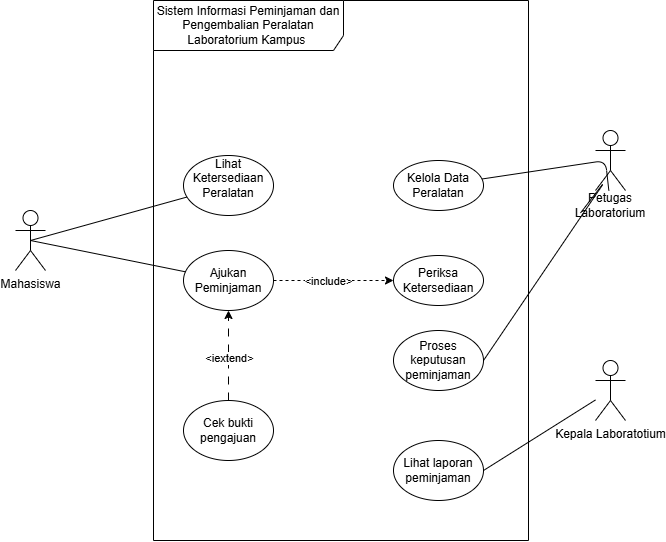

The diagram above was exported from draw.io. Its source (the exported page's mxGraphModel, read from the mxfile embedded in the PNG):
<mxGraphModel dx="840" dy="603" grid="1" gridSize="10" guides="1" tooltips="1" connect="1" arrows="1" fold="1" page="1" pageScale="1" pageWidth="850" pageHeight="1100" math="0" shadow="0">
  <root>
    <mxCell id="0" />
    <mxCell id="1" parent="0" />
    <mxCell id="lWk5lpYyLwBhCano93Lw-2" parent="1" style="shape=umlFrame;whiteSpace=wrap;html=1;pointerEvents=0;recursiveResize=0;container=1;collapsible=0;width=190;height=50;" value="Sistem Informasi Peminjaman dan Pengembalian Peralatan Laboratorium Kampus&amp;nbsp;" vertex="1">
      <mxGeometry height="540" width="375" x="238" y="310" as="geometry" />
    </mxCell>
    <mxCell id="EPykmPhL8Z3xbLj6dfCk-1" parent="lWk5lpYyLwBhCano93Lw-2" style="ellipse;html=1;whiteSpace=wrap;" value="Lihat Ketersediaan Peralatan&lt;div&gt;&lt;br&gt;&lt;/div&gt;" vertex="1">
      <mxGeometry height="60" width="90" x="30" y="155" as="geometry" />
    </mxCell>
    <mxCell id="EPykmPhL8Z3xbLj6dfCk-2" parent="lWk5lpYyLwBhCano93Lw-2" style="ellipse;html=1;whiteSpace=wrap;" value="Kelola Data Peralatan" vertex="1">
      <mxGeometry height="50" width="90" x="240" y="160" as="geometry" />
    </mxCell>
    <mxCell id="EPykmPhL8Z3xbLj6dfCk-21" edge="1" parent="lWk5lpYyLwBhCano93Lw-2" source="EPykmPhL8Z3xbLj6dfCk-3" style="edgeStyle=none;html=1;dashed=1;" target="EPykmPhL8Z3xbLj6dfCk-5">
      <mxGeometry relative="1" as="geometry" />
    </mxCell>
    <mxCell id="EPykmPhL8Z3xbLj6dfCk-22" connectable="0" parent="EPykmPhL8Z3xbLj6dfCk-21" style="edgeLabel;html=1;align=center;verticalAlign=middle;resizable=0;points=[];" value="&amp;lt;include&amp;gt;" vertex="1">
      <mxGeometry relative="1" x="-0.0967" y="-3" as="geometry">
        <mxPoint y="-3" as="offset" />
      </mxGeometry>
    </mxCell>
    <mxCell id="EPykmPhL8Z3xbLj6dfCk-3" parent="lWk5lpYyLwBhCano93Lw-2" style="ellipse;html=1;whiteSpace=wrap;" value="Ajukan Peminjaman" vertex="1">
      <mxGeometry height="60" width="90" x="30" y="250" as="geometry" />
    </mxCell>
    <mxCell id="EPykmPhL8Z3xbLj6dfCk-18" edge="1" parent="lWk5lpYyLwBhCano93Lw-2" source="EPykmPhL8Z3xbLj6dfCk-4" style="edgeStyle=none;html=1;dashed=1;dashPattern=8 8;" target="EPykmPhL8Z3xbLj6dfCk-3" value="">
      <mxGeometry relative="1" as="geometry" />
    </mxCell>
    <mxCell id="EPykmPhL8Z3xbLj6dfCk-20" connectable="0" parent="EPykmPhL8Z3xbLj6dfCk-18" style="edgeLabel;html=1;align=center;verticalAlign=middle;resizable=0;points=[];" value="&amp;lt;iextend&amp;gt;" vertex="1">
      <mxGeometry relative="1" x="-0.0444" as="geometry">
        <mxPoint as="offset" />
      </mxGeometry>
    </mxCell>
    <mxCell id="EPykmPhL8Z3xbLj6dfCk-4" parent="lWk5lpYyLwBhCano93Lw-2" style="ellipse;html=1;whiteSpace=wrap;" value="Cek bukti pengajuan" vertex="1">
      <mxGeometry height="60" width="90" x="30" y="400" as="geometry" />
    </mxCell>
    <mxCell id="EPykmPhL8Z3xbLj6dfCk-5" parent="lWk5lpYyLwBhCano93Lw-2" style="ellipse;html=1;whiteSpace=wrap;" value="Periksa Ketersediaan" vertex="1">
      <mxGeometry height="50" width="90" x="240" y="255" as="geometry" />
    </mxCell>
    <mxCell id="EPykmPhL8Z3xbLj6dfCk-6" parent="lWk5lpYyLwBhCano93Lw-2" style="ellipse;html=1;whiteSpace=wrap;" value="Proses keputusan peminjaman" vertex="1">
      <mxGeometry height="60" width="90" x="240" y="330" as="geometry" />
    </mxCell>
    <mxCell id="EPykmPhL8Z3xbLj6dfCk-8" parent="lWk5lpYyLwBhCano93Lw-2" style="ellipse;html=1;whiteSpace=wrap;" value="Lihat laporan peminjaman" vertex="1">
      <mxGeometry height="60" width="90" x="240" y="440" as="geometry" />
    </mxCell>
    <mxCell id="EPykmPhL8Z3xbLj6dfCk-16" edge="1" parent="1" source="EPykmPhL8Z3xbLj6dfCk-9" style="edgeStyle=none;html=1;exitX=0.5;exitY=0.5;exitDx=0;exitDy=0;exitPerimeter=0;endArrow=none;endFill=0;" target="EPykmPhL8Z3xbLj6dfCk-1">
      <mxGeometry relative="1" as="geometry" />
    </mxCell>
    <mxCell id="EPykmPhL8Z3xbLj6dfCk-17" edge="1" parent="1" source="EPykmPhL8Z3xbLj6dfCk-9" style="edgeStyle=none;html=1;exitX=0.5;exitY=0.5;exitDx=0;exitDy=0;exitPerimeter=0;endArrow=none;endFill=0;" target="EPykmPhL8Z3xbLj6dfCk-3">
      <mxGeometry relative="1" as="geometry" />
    </mxCell>
    <mxCell id="EPykmPhL8Z3xbLj6dfCk-9" parent="1" style="shape=umlActor;verticalLabelPosition=bottom;verticalAlign=top;html=1;" value="Mahasiswa" vertex="1">
      <mxGeometry height="60" width="30" x="100" y="520" as="geometry" />
    </mxCell>
    <mxCell id="EPykmPhL8Z3xbLj6dfCk-10" parent="1" style="shape=umlActor;verticalLabelPosition=bottom;verticalAlign=top;html=1;" value="" vertex="1">
      <mxGeometry height="60" width="30" x="680" y="440" as="geometry" />
    </mxCell>
    <mxCell id="EPykmPhL8Z3xbLj6dfCk-25" edge="1" parent="1" source="EPykmPhL8Z3xbLj6dfCk-11" style="edgeStyle=none;html=1;entryX=1;entryY=0.5;entryDx=0;entryDy=0;endArrow=none;endFill=0;" target="EPykmPhL8Z3xbLj6dfCk-8" value="">
      <mxGeometry relative="1" as="geometry" />
    </mxCell>
    <mxCell id="EPykmPhL8Z3xbLj6dfCk-11" parent="1" style="shape=umlActor;verticalLabelPosition=bottom;verticalAlign=top;html=1;" value="Kepala Laboratotium&lt;div&gt;&lt;br&gt;&lt;/div&gt;" vertex="1">
      <mxGeometry height="60" width="30" x="680" y="670" as="geometry" />
    </mxCell>
    <mxCell id="EPykmPhL8Z3xbLj6dfCk-23" edge="1" parent="1" source="EPykmPhL8Z3xbLj6dfCk-15" style="edgeStyle=none;html=1;endArrow=none;endFill=0;" target="EPykmPhL8Z3xbLj6dfCk-2" value="">
      <mxGeometry relative="1" as="geometry">
        <Array as="points">
          <mxPoint x="690" y="470" />
        </Array>
      </mxGeometry>
    </mxCell>
    <mxCell id="EPykmPhL8Z3xbLj6dfCk-24" edge="1" parent="1" source="EPykmPhL8Z3xbLj6dfCk-15" style="edgeStyle=none;html=1;exitX=0;exitY=0.75;exitDx=0;exitDy=0;entryX=1;entryY=0.5;entryDx=0;entryDy=0;endArrow=none;endFill=0;" target="EPykmPhL8Z3xbLj6dfCk-6">
      <mxGeometry relative="1" as="geometry">
        <Array as="points">
          <mxPoint x="690" y="490" />
        </Array>
      </mxGeometry>
    </mxCell>
    <mxCell id="EPykmPhL8Z3xbLj6dfCk-15" parent="1" style="text;html=1;whiteSpace=wrap;strokeColor=none;fillColor=none;align=center;verticalAlign=middle;rounded=0;" value="Petugas Laboratorium" vertex="1">
      <mxGeometry height="30" width="60" x="665" y="500" as="geometry" />
    </mxCell>
  </root>
</mxGraphModel>